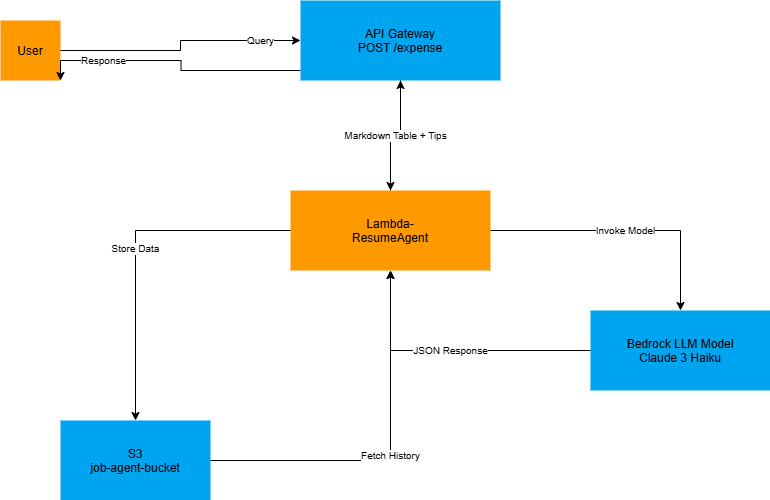

The diagram above was exported from draw.io. Its source (the exported page's mxGraphModel, read from the mxfile embedded in the PNG):
<mxGraphModel dx="1123" dy="644" grid="1" gridSize="10" guides="1" tooltips="1" connect="1" arrows="1" fold="1" page="1" pageScale="1" pageWidth="850" pageHeight="1100" math="0" shadow="0">
  <root>
    <mxCell id="0" />
    <mxCell id="1" parent="0" />
    <mxCell id="PLTZq5n67mpEPgIWK5uc-1" value="User" style="shape=aws.user;fillColor=#FF9900;strokeColor=none;fontColor=#000000;fontSize=12;" vertex="1" parent="1">
      <mxGeometry x="20" y="40" width="60" height="60" as="geometry" />
    </mxCell>
    <mxCell id="PLTZq5n67mpEPgIWK5uc-2" value="API Gateway&#10;POST /expense" style="shape=aws.api_gateway;fillColor=#00A4EF;strokeColor=none;fontColor=#000000;fontSize=12;" vertex="1" parent="1">
      <mxGeometry x="320" y="20" width="200" height="80" as="geometry" />
    </mxCell>
    <mxCell id="PLTZq5n67mpEPgIWK5uc-3" value="Lambda-&#10;ResumeAgent" style="shape=aws.lambda;fillColor=#FF9900;strokeColor=none;fontColor=#000000;fontSize=12;" vertex="1" parent="1">
      <mxGeometry x="310" y="210" width="200" height="80" as="geometry" />
    </mxCell>
    <mxCell id="PLTZq5n67mpEPgIWK5uc-4" value="Bedrock LLM Model&#10;Claude 3 Haiku" style="shape=aws.bedrock;fillColor=#00A4EF;strokeColor=none;fontColor=#000000;fontSize=12;" vertex="1" parent="1">
      <mxGeometry x="610" y="330" width="180" height="80" as="geometry" />
    </mxCell>
    <mxCell id="PLTZq5n67mpEPgIWK5uc-5" value="S3&#10;job-agent-bucket" style="shape=aws.s3;fillColor=#00A4EF;strokeColor=none;fontColor=#000000;fontSize=12;" vertex="1" parent="1">
      <mxGeometry x="80" y="440" width="150" height="80" as="geometry" />
    </mxCell>
    <mxCell id="PLTZq5n67mpEPgIWK5uc-6" value="Query" style="edgeStyle=orthogonalEdgeStyle;rounded=0;orthogonalLoop=1;jettySize=auto;html=1;fontSize=10;" edge="1" parent="1" source="PLTZq5n67mpEPgIWK5uc-1" target="PLTZq5n67mpEPgIWK5uc-2">
      <mxGeometry x="0.68" relative="1" as="geometry">
        <mxPoint as="offset" />
      </mxGeometry>
    </mxCell>
    <mxCell id="PLTZq5n67mpEPgIWK5uc-7" value="Trigger" style="edgeStyle=orthogonalEdgeStyle;rounded=0;orthogonalLoop=1;jettySize=auto;html=1;fontSize=10;" edge="1" parent="1" source="PLTZq5n67mpEPgIWK5uc-2" target="PLTZq5n67mpEPgIWK5uc-3">
      <mxGeometry relative="1" as="geometry" />
    </mxCell>
    <mxCell id="PLTZq5n67mpEPgIWK5uc-8" value="Invoke Model" style="edgeStyle=orthogonalEdgeStyle;rounded=0;orthogonalLoop=1;jettySize=auto;html=1;fontSize=10;" edge="1" parent="1" source="PLTZq5n67mpEPgIWK5uc-3" target="PLTZq5n67mpEPgIWK5uc-4">
      <mxGeometry relative="1" as="geometry" />
    </mxCell>
    <mxCell id="PLTZq5n67mpEPgIWK5uc-9" value="JSON Response" style="edgeStyle=orthogonalEdgeStyle;rounded=0;orthogonalLoop=1;jettySize=auto;html=1;fontSize=10;" edge="1" parent="1" source="PLTZq5n67mpEPgIWK5uc-4" target="PLTZq5n67mpEPgIWK5uc-3">
      <mxGeometry relative="1" as="geometry" />
    </mxCell>
    <mxCell id="PLTZq5n67mpEPgIWK5uc-10" value="Store Data" style="edgeStyle=orthogonalEdgeStyle;rounded=0;orthogonalLoop=1;jettySize=auto;html=1;fontSize=10;" edge="1" parent="1" source="PLTZq5n67mpEPgIWK5uc-3" target="PLTZq5n67mpEPgIWK5uc-5">
      <mxGeometry relative="1" as="geometry" />
    </mxCell>
    <mxCell id="PLTZq5n67mpEPgIWK5uc-11" value="Fetch History" style="edgeStyle=orthogonalEdgeStyle;rounded=0;orthogonalLoop=1;jettySize=auto;html=1;fontSize=10;" edge="1" parent="1" source="PLTZq5n67mpEPgIWK5uc-5" target="PLTZq5n67mpEPgIWK5uc-3">
      <mxGeometry relative="1" as="geometry" />
    </mxCell>
    <mxCell id="PLTZq5n67mpEPgIWK5uc-12" value="Markdown Table + Tips" style="edgeStyle=orthogonalEdgeStyle;rounded=0;orthogonalLoop=1;jettySize=auto;html=1;fontSize=10;" edge="1" parent="1" source="PLTZq5n67mpEPgIWK5uc-3" target="PLTZq5n67mpEPgIWK5uc-2">
      <mxGeometry relative="1" as="geometry" />
    </mxCell>
    <mxCell id="PLTZq5n67mpEPgIWK5uc-13" value="Response" style="edgeStyle=orthogonalEdgeStyle;rounded=0;orthogonalLoop=1;jettySize=auto;html=1;fontSize=10;" edge="1" parent="1">
      <mxGeometry x="0.5333" relative="1" as="geometry">
        <mxPoint x="320" y="90" as="sourcePoint" />
        <mxPoint x="80" y="100" as="targetPoint" />
        <mxPoint as="offset" />
      </mxGeometry>
    </mxCell>
  </root>
</mxGraphModel>